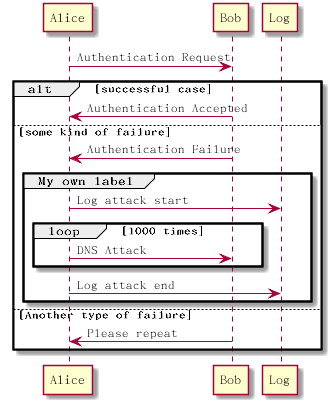

The diagram above was rendered by PlantUML. Its source (embedded in the PNG):
@startuml alt

Alice -> Bob: Authentication Request
alt successful case
Bob -> Alice: Authentication Accepted
else some kind of failure
Bob -> Alice: Authentication Failure
group My own label
Alice -> Log : Log attack start
loop 1000 times
Alice -> Bob: DNS Attack
end
Alice -> Log : Log attack end
end
else Another type of failure
Bob -> Alice: Please repeat
end
@enduml